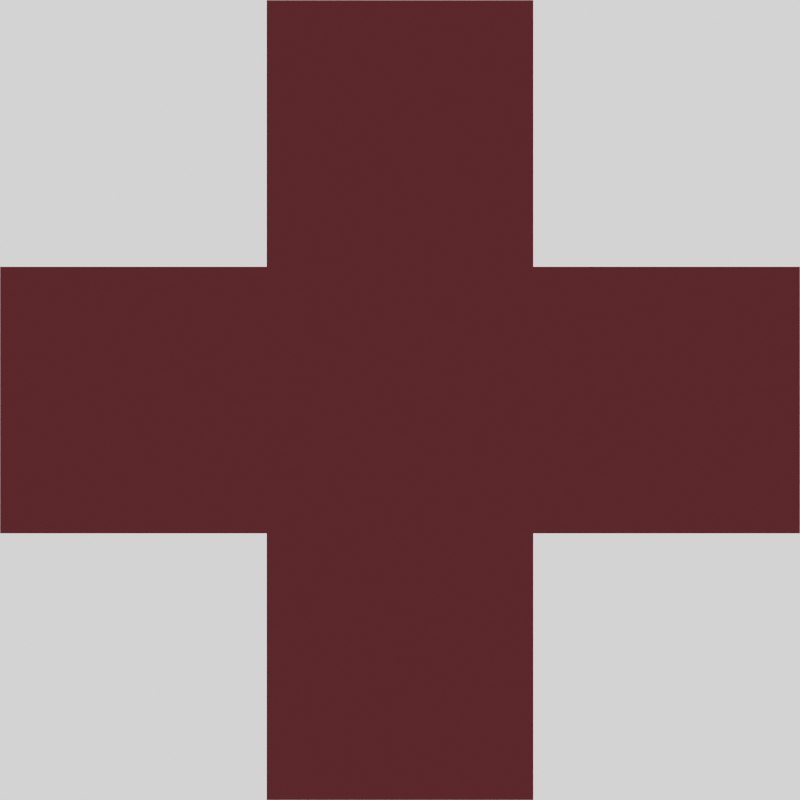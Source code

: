 # Source: actors.blend  (saved by Blender 5.1.29; exported with 4.5.12 LTS)
import bpy
from mathutils import Matrix  # noqa: F401  (used for matrix-valued properties, if any)

bpy.ops.wm.read_factory_settings(use_empty=True)
scene = bpy.context.scene
scene.name = 'scene'

# ---- collections
col_env = bpy.data.collections.new('ENV'); scene.collection.children.link(col_env)
col_1x1 = bpy.data.collections.new('1x1'); scene.collection.children.link(col_1x1)
col_1x2 = bpy.data.collections.new('1x2'); scene.collection.children.link(col_1x2)
col_2x2 = bpy.data.collections.new('2x2'); scene.collection.children.link(col_2x2)
col_3x3 = bpy.data.collections.new('3x3'); scene.collection.children.link(col_3x3)

# ---- materials (node trees are filled in below, after node groups)
mat_black = bpy.data.materials.new('Black')
mat_material = bpy.data.materials.new('Material')
mat_materialcross = bpy.data.materials.new('MaterialCROSS')

# ---- material node trees
mat_black.use_nodes = True; mat_black.node_tree.nodes.clear()
_N = mat_black.node_tree.nodes; _L = mat_black.node_tree.links
mat_material.use_nodes = True; mat_material.node_tree.nodes.clear()
_N = mat_material.node_tree.nodes; _L = mat_material.node_tree.links
n0 = _N.new('ShaderNodeBsdfPrincipled'); n0.name = 'Principled BSDF'; n0.location = (-200, 100)
n0.inputs[0].default_value = (0.1364, 0.09072, 0.06015, 1.0)
n1 = _N.new('ShaderNodeOutputMaterial'); n1.name = 'Material Output'; n1.location = (200, 100)
_L.new(n0.outputs[0], n1.inputs[0])
n1.is_active_output = True
mat_materialcross.use_nodes = True; mat_materialcross.node_tree.nodes.clear()
_N = mat_materialcross.node_tree.nodes; _L = mat_materialcross.node_tree.links
n0 = _N.new('ShaderNodeBsdfPrincipled'); n0.name = 'Principled BSDF'; n0.location = (-200, 100)
n0.inputs[0].default_value = (0.1364, 0.01789, 0.0237, 1.0)
n1 = _N.new('ShaderNodeOutputMaterial'); n1.name = 'Material Output'; n1.location = (200, 100)
_L.new(n0.outputs[0], n1.inputs[0])
n1.is_active_output = True

# ---- world
world_world = bpy.data.worlds.new('World'); scene.world = world_world
world_world.use_nodes = True; world_world.node_tree.nodes.clear()
_N = world_world.node_tree.nodes; _L = world_world.node_tree.links
n0 = _N.new('ShaderNodeBackground'); n0.name = 'Background'; n0.location = (-200, 100)
n0.inputs[0].default_value = (0.2842, 0.2842, 0.2842, 1.0)
n0.inputs[1].default_value = 3.0
n1 = _N.new('ShaderNodeOutputWorld'); n1.name = 'World Output'; n1.location = (200, 100)
_L.new(n0.outputs[0], n1.inputs[0])
n1.is_active_output = True

# ---- cameras
cam_camera = bpy.data.cameras.new('Camera')
cam_camera.type = 'ORTHO'
cam_camera.clip_end = 100.0

# ---- meshes
me_meshstone1x1 = bpy.data.meshes.new('meshSTONE1x1')
me_meshstone1x1.from_pydata([(-1.0, -1.0, -1.0), (-1.0, -1.0, 1.0), (-1.0, 1.0, -1.0), (-1.0, 1.0, 1.0), (1.0, -1.0, -1.0), (1.0, -1.0, 1.0), (1.0, 1.0, -1.0), (1.0, 1.0, 1.0)], [], [(0, 1, 3, 2), (2, 3, 7, 6), (6, 7, 5, 4), (4, 5, 1, 0), (2, 6, 4, 0), (7, 3, 1, 5)])
_uv = me_meshstone1x1.uv_layers.new(name='UVMap')
_uv.uv.foreach_set('vector', [0.375, 0.0, 0.625, 0.0, 0.625, 0.25, 0.375, 0.25, 0.375, 0.25, 0.625, 0.25, 0.625, 0.5, 0.375, 0.5, 0.375, 0.5, 0.625, 0.5, 0.625, 0.75, 0.375, 0.75, 0.375, 0.75, 0.625, 0.75, 0.625, 1.0, 0.375, 1.0, 0.125, 0.5, 0.375, 0.5, 0.375, 0.75, 0.125, 0.75, 0.625, 0.5, 0.875, 0.5, 0.875, 0.75, 0.625, 0.75])
me_meshstone1x1.materials.append(mat_material)
me_meshstone1x1.update()
me_meshstone1x2 = bpy.data.meshes.new('meshSTONE1x2')
me_meshstone1x2.from_pydata([(-2.0, -2.0, -2.0), (-2.0, -2.0, 2.0), (-2.0, 2.0, -2.0), (-2.0, 2.0, 2.0), (2.0, -2.0, -2.0), (2.0, -2.0, 2.0), (2.0, 2.0, -2.0), (2.0, 2.0, 2.0)], [], [(0, 1, 3, 2), (2, 3, 7, 6), (6, 7, 5, 4), (4, 5, 1, 0), (2, 6, 4, 0), (7, 3, 1, 5)])
_uv = me_meshstone1x2.uv_layers.new(name='UVMap')
_uv.uv.foreach_set('vector', [0.375, 0.0, 0.625, 0.0, 0.625, 0.25, 0.375, 0.25, 0.375, 0.25, 0.625, 0.25, 0.625, 0.5, 0.375, 0.5, 0.375, 0.5, 0.625, 0.5, 0.625, 0.75, 0.375, 0.75, 0.375, 0.75, 0.625, 0.75, 0.625, 1.0, 0.375, 1.0, 0.125, 0.5, 0.375, 0.5, 0.375, 0.75, 0.125, 0.75, 0.625, 0.5, 0.875, 0.5, 0.875, 0.75, 0.625, 0.75])
me_meshstone1x2.materials.append(mat_material)
me_meshstone1x2.update()
me_meshstone2x2 = bpy.data.meshes.new('meshSTONE2x2')
me_meshstone2x2.from_pydata([(-2.0, -2.0, -2.0), (-2.0, -2.0, 2.0), (-2.0, 2.0, -2.0), (-2.0, 2.0, 2.0), (2.0, -2.0, -2.0), (2.0, -2.0, 2.0), (2.0, 2.0, -2.0), (2.0, 2.0, 2.0)], [], [(0, 1, 3, 2), (2, 3, 7, 6), (6, 7, 5, 4), (4, 5, 1, 0), (2, 6, 4, 0), (7, 3, 1, 5)])
_uv = me_meshstone2x2.uv_layers.new(name='UVMap')
_uv.uv.foreach_set('vector', [0.375, 0.0, 0.625, 0.0, 0.625, 0.25, 0.375, 0.25, 0.375, 0.25, 0.625, 0.25, 0.625, 0.5, 0.375, 0.5, 0.375, 0.5, 0.625, 0.5, 0.625, 0.75, 0.375, 0.75, 0.375, 0.75, 0.625, 0.75, 0.625, 1.0, 0.375, 1.0, 0.125, 0.5, 0.375, 0.5, 0.375, 0.75, 0.125, 0.75, 0.625, 0.5, 0.875, 0.5, 0.875, 0.75, 0.625, 0.75])
me_meshstone2x2.materials.append(mat_material)
me_meshstone2x2.update()
me_meshcross = bpy.data.meshes.new('meshCROSS')
me_meshcross.from_pydata([(-1.0, -2.0, -1.0), (-1.0, -2.0, 1.0), (-1.0, 0.0, -1.0), (-1.0, 0.0, 1.0), (1.0, -2.0, -1.0), (1.0, -2.0, 1.0), (1.0, 0.0, -1.0), (1.0, 0.0, 1.0), (-1.0, -2.0, 3.0), (-1.0, 0.0, 3.0), (1.0, 0.0, 3.0), (1.0, -2.0, 3.0), (3.0, 0.0, 1.0), (3.0, 0.0, -1.0), (3.0, -2.0, -1.0), (3.0, -2.0, 1.0), (-3.0, 0.0, -1.0), (-3.0, -2.0, -1.0), (-3.0, -2.0, 1.0), (-3.0, 0.0, 1.0), (-1.0, 0.0, -3.0), (-1.0, -2.0, -3.0), (1.0, 0.0, -3.0), (1.0, -2.0, -3.0)], [], [(3, 2, 16, 19), (2, 3, 7, 6), (5, 4, 14, 15), (4, 5, 1, 0), (6, 4, 23, 22), (7, 3, 9, 10), (10, 9, 8, 11), (5, 7, 10, 11), (3, 1, 8, 9), (1, 5, 11, 8), (13, 12, 15, 14), (4, 6, 13, 14), (7, 5, 15, 12), (6, 7, 12, 13), (17, 18, 19, 16), (0, 1, 18, 17), (1, 3, 19, 18), (2, 0, 17, 16), (20, 22, 23, 21), (4, 0, 21, 23), (2, 6, 22, 20), (0, 2, 20, 21)])
_uv = me_meshcross.uv_layers.new(name='UVMap')
_uv.uv.foreach_set('vector', [0.625, 0.25, 0.375, 0.25, 0.375, 0.25, 0.625, 0.25, 0.375, 0.25, 0.625, 0.25, 0.625, 0.5, 0.375, 0.5, 0.625, 0.75, 0.375, 0.75, 0.375, 0.75, 0.625, 0.75, 0.375, 0.75, 0.625, 0.75, 0.625, 1.0, 0.375, 1.0, 0.375, 0.5, 0.375, 0.75, 0.375, 0.75, 0.375, 0.5, 0.625, 0.5, 0.625, 0.25, 0.625, 0.25, 0.625, 0.5, 0.625, 0.5, 0.875, 0.5, 0.875, 0.75, 0.625, 0.75, 0.625, 0.75, 0.625, 0.5, 0.625, 0.5, 0.625, 0.75, 0.625, 0.25, 0.625, 0.0, 0.625, 0.0, 0.625, 0.25, 0.625, 1.0, 0.625, 0.75, 0.625, 0.75, 0.625, 1.0, 0.375, 0.5, 0.625, 0.5, 0.625, 0.75, 0.375, 0.75, 0.375, 0.75, 0.375, 0.5, 0.375, 0.5, 0.375, 0.75, 0.625, 0.5, 0.625, 0.75, 0.625, 0.75, 0.625, 0.5, 0.375, 0.5, 0.625, 0.5, 0.625, 0.5, 0.375, 0.5, 0.375, 0.0, 0.625, 0.0, 0.625, 0.25, 0.375, 0.25, 0.375, 1.0, 0.625, 1.0, 0.625, 1.0, 0.375, 1.0, 0.625, 0.0, 0.625, 0.25, 0.625, 0.25, 0.625, 0.0, 0.125, 0.5, 0.125, 0.75, 0.125, 0.75, 0.125, 0.5, 0.125, 0.5, 0.375, 0.5, 0.375, 0.75, 0.125, 0.75, 0.375, 0.75, 0.375, 1.0, 0.375, 1.0, 0.375, 0.75, 0.375, 0.25, 0.375, 0.5, 0.375, 0.5, 0.375, 0.25, 0.125, 0.75, 0.125, 0.5, 0.125, 0.5, 0.125, 0.75])
me_meshcross.materials.append(mat_materialcross)
me_meshcross.update()

# ---- objects
ob_tileselector = bpy.data.objects.new('TileSelector', None)
ob_camera = bpy.data.objects.new('Camera', cam_camera)
ob_stone1x1 = bpy.data.objects.new('STONE1x1', None)
ob_gpencilstone1x1 = bpy.data.objects.new('GPencilSTONE1x1', None)
ob_meshstone1x1 = bpy.data.objects.new('meshSTONE1x1', me_meshstone1x1)
ob_stone1x2 = bpy.data.objects.new('STONE1x2', None)
ob_gpencilstone1x2 = bpy.data.objects.new('GPencilSTONE1x2', None)
ob_meshstone1x2 = bpy.data.objects.new('meshSTONE1x2', me_meshstone1x2)
ob_stone2x2 = bpy.data.objects.new('STONE2x2', None)
ob_gpencilstone2x2 = bpy.data.objects.new('GPencilSTONE2x2', None)
ob_meshstone2x2 = bpy.data.objects.new('meshSTONE2x2', me_meshstone2x2)
ob_cross = bpy.data.objects.new('CROSS', None)
ob_gpencilcross = bpy.data.objects.new('GPencilCROSS', None)
ob_meshcross = bpy.data.objects.new('meshCROSS', me_meshcross)

# ---- transforms, parenting, visibility, modifiers, constraints
ob_tileselector.location = (0.0, 1.0, -16.0)
ob_tileselector.empty_display_size = 3.0
ob_camera.parent = ob_tileselector
ob_camera.location = (0.0, -4.0, 0.0)
ob_camera.rotation_euler = (1.571, -0.0, 0.0)
ob_camera.lock_rotations_4d = False
ob_camera.empty_display_type = 'ARROWS'
ob_camera.color = (0.0, 0.0, 0.0, 0.0)
ob_camera.display_type = 'WIRE'
ob_camera.lineart.crease_threshold = 0.0
ob_stone1x1.location = (0.0, 0.0, 0.0)
ob_stone1x1.empty_display_type = 'CUBE'
ob_gpencilstone1x1.parent = ob_stone1x1
ob_gpencilstone1x1.location = (0.0, -1.1, 0.0)
ob_gpencilstone1x1.empty_image_offset = (0.0, 0.0)
ob_gpencilstone1x1.use_grease_pencil_lights = True
ob_meshstone1x1.parent = ob_stone1x1
ob_meshstone1x1.location = (0.0, 0.0, 0.0)
ob_stone1x2.location = (0.0, 1.0, -5.0)
ob_stone1x2.empty_display_type = 'CUBE'
ob_stone1x2.empty_display_size = 2.0
ob_gpencilstone1x2.parent = ob_stone1x2
ob_gpencilstone1x2.location = (0.0, -2.138, 0.0)
ob_gpencilstone1x2.scale = (0.4631, 1.0, 1.0)
ob_gpencilstone1x2.empty_image_offset = (0.0, 0.0)
ob_gpencilstone1x2.use_grease_pencil_lights = True
ob_meshstone1x2.parent = ob_stone1x2
ob_meshstone1x2.location = (0.0, 0.0, 0.0)
ob_meshstone1x2.scale = (0.5, 1.0, 1.0)
ob_stone2x2.location = (0.0, 1.0, -10.0)
ob_stone2x2.empty_display_type = 'CUBE'
ob_stone2x2.empty_display_size = 2.0
ob_gpencilstone2x2.parent = ob_stone2x2
ob_gpencilstone2x2.location = (0.0, -2.138, 0.0)
ob_gpencilstone2x2.empty_image_offset = (0.0, 0.0)
ob_gpencilstone2x2.use_grease_pencil_lights = True
ob_meshstone2x2.parent = ob_stone2x2
ob_meshstone2x2.location = (0.0, 0.0, 0.0)
ob_cross.location = (0.0, 1.0, -16.0)
ob_cross.empty_display_type = 'CUBE'
ob_cross.empty_display_size = 3.0
ob_gpencilcross.parent = ob_cross
ob_gpencilcross.location = (0.0, -2.138, 0.0)
ob_gpencilcross.empty_image_offset = (0.0, 0.0)
ob_gpencilcross.use_grease_pencil_lights = True
ob_meshcross.parent = ob_cross
ob_meshcross.location = (0.0, 0.0, 0.0)

# ---- collection membership
col_env.objects.link(ob_tileselector)
col_env.objects.link(ob_camera)
col_1x1.objects.link(ob_stone1x1)
col_1x1.objects.link(ob_gpencilstone1x1)
col_1x1.objects.link(ob_meshstone1x1)
col_1x2.objects.link(ob_stone1x2)
col_1x2.objects.link(ob_gpencilstone1x2)
col_1x2.objects.link(ob_meshstone1x2)
col_2x2.objects.link(ob_stone2x2)
col_2x2.objects.link(ob_gpencilstone2x2)
col_2x2.objects.link(ob_meshstone2x2)
col_3x3.objects.link(ob_cross)
col_3x3.objects.link(ob_gpencilcross)
col_3x3.objects.link(ob_meshcross)

# ---- scene / render settings (as saved in the file)
scene.camera = ob_camera
scene.frame_start = 1; scene.frame_end = 12; scene.frame_set(1)
scene.render.engine = 'CYCLES'
scene.render.resolution_x = 64
scene.render.resolution_y = 64
scene.render.fps = 12
scene.render.film_transparent = True
scene.render.use_sequencer = False
scene.render.bake_bias = 0.0
scene.render.bake_samples = 0
scene.cycles.denoising_use_gpu = True
scene.cycles.samples = 16
scene.cycles.sampling_pattern = 'TABULATED_SOBOL'
scene.cycles.use_light_tree = False
scene.cycles.ao_bounces = 3
scene.cycles.ao_bounces_render = 10
scene.eevee.ray_tracing_options.trace_max_roughness = 0.0
scene.view_settings.look = 'AgX - High Contrast'
bpy.context.view_layer.update()
